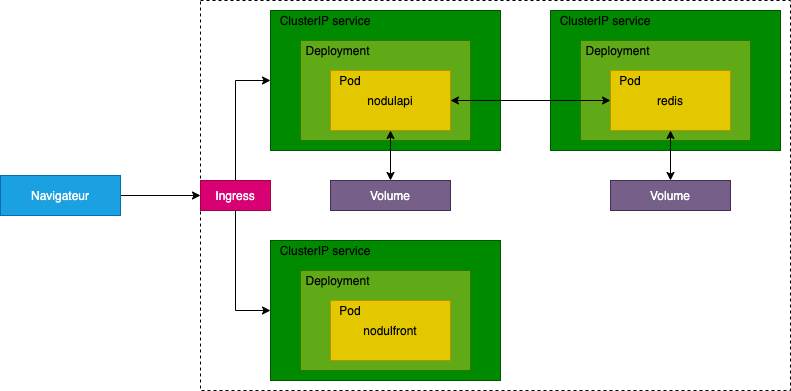

The diagram above was exported from draw.io. Its source (the exported page's mxGraphModel, read from the mxfile embedded in the PNG):
<mxGraphModel dx="889" dy="482" grid="1" gridSize="10" guides="1" tooltips="1" connect="1" arrows="1" fold="1" page="1" pageScale="1" pageWidth="827" pageHeight="1169" background="none" math="0" shadow="0">
  <root>
    <mxCell id="0" />
    <mxCell id="1" parent="0" />
    <mxCell id="h8qE6qRLYeIfDRnczL34-11" value="" style="rounded=0;whiteSpace=wrap;html=1;dashed=1;" parent="1" vertex="1">
      <mxGeometry x="200" y="110" width="590" height="390" as="geometry" />
    </mxCell>
    <mxCell id="h8qE6qRLYeIfDRnczL34-4" value="" style="rounded=0;whiteSpace=wrap;html=1;fillColor=#008a00;strokeColor=#005700;fontColor=#ffffff;" parent="1" vertex="1">
      <mxGeometry x="270" y="120" width="230" height="140" as="geometry" />
    </mxCell>
    <mxCell id="h8qE6qRLYeIfDRnczL34-5" value="ClusterIP service" style="text;html=1;strokeColor=none;fillColor=none;align=center;verticalAlign=middle;whiteSpace=wrap;rounded=0;" parent="1" vertex="1">
      <mxGeometry x="270" y="120" width="110" height="20" as="geometry" />
    </mxCell>
    <mxCell id="h8qE6qRLYeIfDRnczL34-10" style="edgeStyle=orthogonalEdgeStyle;rounded=0;orthogonalLoop=1;jettySize=auto;html=1;exitX=1;exitY=0.5;exitDx=0;exitDy=0;" parent="1" source="h8qE6qRLYeIfDRnczL34-1" target="h8qE6qRLYeIfDRnczL34-11" edge="1">
      <mxGeometry relative="1" as="geometry" />
    </mxCell>
    <mxCell id="h8qE6qRLYeIfDRnczL34-1" value="Navigateur" style="rounded=0;whiteSpace=wrap;html=1;fillColor=#1ba1e2;strokeColor=#006EAF;fontColor=#ffffff;" parent="1" vertex="1">
      <mxGeometry y="285" width="120" height="40" as="geometry" />
    </mxCell>
    <mxCell id="h8qE6qRLYeIfDRnczL34-6" value="" style="rounded=0;whiteSpace=wrap;html=1;fillColor=#60a917;strokeColor=#2D7600;fontColor=#ffffff;" parent="1" vertex="1">
      <mxGeometry x="300" y="150" width="170" height="100" as="geometry" />
    </mxCell>
    <mxCell id="h8qE6qRLYeIfDRnczL34-7" value="Deployment" style="text;html=1;strokeColor=none;fillColor=none;align=center;verticalAlign=middle;whiteSpace=wrap;rounded=0;" parent="1" vertex="1">
      <mxGeometry x="300" y="150" width="75" height="20" as="geometry" />
    </mxCell>
    <mxCell id="h8qE6qRLYeIfDRnczL34-8" value="nodulapi" style="rounded=0;whiteSpace=wrap;html=1;fillColor=#e3c800;strokeColor=#B09500;fontColor=#000000;" parent="1" vertex="1">
      <mxGeometry x="330" y="180" width="120" height="60" as="geometry" />
    </mxCell>
    <mxCell id="h8qE6qRLYeIfDRnczL34-9" value="Pod" style="text;html=1;strokeColor=none;fillColor=none;align=center;verticalAlign=middle;whiteSpace=wrap;rounded=0;fontColor=#000000;" parent="1" vertex="1">
      <mxGeometry x="330" y="180" width="40" height="20" as="geometry" />
    </mxCell>
    <mxCell id="h8qE6qRLYeIfDRnczL34-12" value="" style="rounded=0;whiteSpace=wrap;html=1;fillColor=#008a00;strokeColor=#005700;fontColor=#ffffff;" parent="1" vertex="1">
      <mxGeometry x="550" y="120" width="230" height="140" as="geometry" />
    </mxCell>
    <mxCell id="h8qE6qRLYeIfDRnczL34-13" value="" style="rounded=0;whiteSpace=wrap;html=1;fillColor=#60a917;strokeColor=#2D7600;fontColor=#ffffff;" parent="1" vertex="1">
      <mxGeometry x="580" y="150" width="170" height="100" as="geometry" />
    </mxCell>
    <mxCell id="h8qE6qRLYeIfDRnczL34-14" value="redis" style="rounded=0;whiteSpace=wrap;html=1;fillColor=#e3c800;strokeColor=#B09500;fontColor=#000000;" parent="1" vertex="1">
      <mxGeometry x="610" y="180" width="120" height="60" as="geometry" />
    </mxCell>
    <mxCell id="h8qE6qRLYeIfDRnczL34-15" value="ClusterIP service" style="text;html=1;strokeColor=none;fillColor=none;align=center;verticalAlign=middle;whiteSpace=wrap;rounded=0;" parent="1" vertex="1">
      <mxGeometry x="550" y="120" width="110" height="20" as="geometry" />
    </mxCell>
    <mxCell id="h8qE6qRLYeIfDRnczL34-16" value="Deployment" style="text;html=1;strokeColor=none;fillColor=none;align=center;verticalAlign=middle;whiteSpace=wrap;rounded=0;" parent="1" vertex="1">
      <mxGeometry x="580" y="150" width="75" height="20" as="geometry" />
    </mxCell>
    <mxCell id="h8qE6qRLYeIfDRnczL34-17" value="Pod" style="text;html=1;strokeColor=none;fillColor=none;align=center;verticalAlign=middle;whiteSpace=wrap;rounded=0;fontColor=#000000;" parent="1" vertex="1">
      <mxGeometry x="610" y="180" width="40" height="20" as="geometry" />
    </mxCell>
    <mxCell id="h8qE6qRLYeIfDRnczL34-18" value="Volume" style="rounded=0;whiteSpace=wrap;html=1;fillColor=#76608a;strokeColor=#432D57;fontColor=#ffffff;" parent="1" vertex="1">
      <mxGeometry x="330" y="290" width="120" height="30" as="geometry" />
    </mxCell>
    <mxCell id="h8qE6qRLYeIfDRnczL34-19" value="" style="endArrow=classic;startArrow=classic;html=1;entryX=0.5;entryY=1;entryDx=0;entryDy=0;exitX=0.5;exitY=0;exitDx=0;exitDy=0;" parent="1" source="h8qE6qRLYeIfDRnczL34-18" target="h8qE6qRLYeIfDRnczL34-8" edge="1">
      <mxGeometry width="50" height="50" relative="1" as="geometry">
        <mxPoint x="470" y="340" as="sourcePoint" />
        <mxPoint x="520" y="290" as="targetPoint" />
      </mxGeometry>
    </mxCell>
    <mxCell id="h8qE6qRLYeIfDRnczL34-20" value="Volume" style="rounded=0;whiteSpace=wrap;html=1;fillColor=#76608a;strokeColor=#432D57;fontColor=#ffffff;" parent="1" vertex="1">
      <mxGeometry x="610" y="290" width="120" height="30" as="geometry" />
    </mxCell>
    <mxCell id="h8qE6qRLYeIfDRnczL34-21" value="" style="endArrow=classic;startArrow=classic;html=1;entryX=0.5;entryY=1;entryDx=0;entryDy=0;exitX=0.5;exitY=0;exitDx=0;exitDy=0;" parent="1" source="h8qE6qRLYeIfDRnczL34-20" edge="1">
      <mxGeometry width="50" height="50" relative="1" as="geometry">
        <mxPoint x="750" y="340" as="sourcePoint" />
        <mxPoint x="670" y="240" as="targetPoint" />
      </mxGeometry>
    </mxCell>
    <mxCell id="h8qE6qRLYeIfDRnczL34-22" value="" style="endArrow=classic;startArrow=classic;html=1;exitX=1;exitY=0.5;exitDx=0;exitDy=0;entryX=0;entryY=0.5;entryDx=0;entryDy=0;" parent="1" source="h8qE6qRLYeIfDRnczL34-8" target="h8qE6qRLYeIfDRnczL34-14" edge="1">
      <mxGeometry width="50" height="50" relative="1" as="geometry">
        <mxPoint x="530" y="440" as="sourcePoint" />
        <mxPoint x="580" y="390" as="targetPoint" />
      </mxGeometry>
    </mxCell>
    <mxCell id="2" value="" style="rounded=0;whiteSpace=wrap;html=1;fillColor=#008a00;strokeColor=#005700;fontColor=#ffffff;" parent="1" vertex="1">
      <mxGeometry x="270" y="350" width="230" height="140" as="geometry" />
    </mxCell>
    <mxCell id="3" value="ClusterIP service" style="text;html=1;strokeColor=none;fillColor=none;align=center;verticalAlign=middle;whiteSpace=wrap;rounded=0;" parent="1" vertex="1">
      <mxGeometry x="270" y="350" width="110" height="20" as="geometry" />
    </mxCell>
    <mxCell id="4" value="" style="rounded=0;whiteSpace=wrap;html=1;fillColor=#60a917;strokeColor=#2D7600;fontColor=#ffffff;" parent="1" vertex="1">
      <mxGeometry x="300" y="380" width="170" height="100" as="geometry" />
    </mxCell>
    <mxCell id="5" value="Deployment" style="text;html=1;strokeColor=none;fillColor=none;align=center;verticalAlign=middle;whiteSpace=wrap;rounded=0;" parent="1" vertex="1">
      <mxGeometry x="300" y="380" width="75" height="20" as="geometry" />
    </mxCell>
    <mxCell id="6" value="nodulfront" style="rounded=0;whiteSpace=wrap;html=1;fillColor=#e3c800;strokeColor=#B09500;fontColor=#000000;" parent="1" vertex="1">
      <mxGeometry x="330" y="410" width="120" height="60" as="geometry" />
    </mxCell>
    <mxCell id="7" value="Pod" style="text;html=1;strokeColor=none;fillColor=none;align=center;verticalAlign=middle;whiteSpace=wrap;rounded=0;fontColor=#000000;" parent="1" vertex="1">
      <mxGeometry x="330" y="410" width="40" height="20" as="geometry" />
    </mxCell>
    <mxCell id="10" style="edgeStyle=orthogonalEdgeStyle;rounded=0;orthogonalLoop=1;jettySize=auto;html=1;exitX=0.5;exitY=0;exitDx=0;exitDy=0;entryX=0;entryY=0.5;entryDx=0;entryDy=0;" parent="1" source="9" target="h8qE6qRLYeIfDRnczL34-4" edge="1">
      <mxGeometry relative="1" as="geometry" />
    </mxCell>
    <mxCell id="11" style="edgeStyle=orthogonalEdgeStyle;rounded=0;orthogonalLoop=1;jettySize=auto;html=1;exitX=0.5;exitY=1;exitDx=0;exitDy=0;entryX=0;entryY=0.5;entryDx=0;entryDy=0;" parent="1" source="9" target="2" edge="1">
      <mxGeometry relative="1" as="geometry" />
    </mxCell>
    <mxCell id="9" value="Ingress" style="rounded=0;whiteSpace=wrap;html=1;fillColor=#d80073;strokeColor=#A50040;fontColor=#ffffff;" parent="1" vertex="1">
      <mxGeometry x="200" y="290" width="70" height="30" as="geometry" />
    </mxCell>
  </root>
</mxGraphModel>